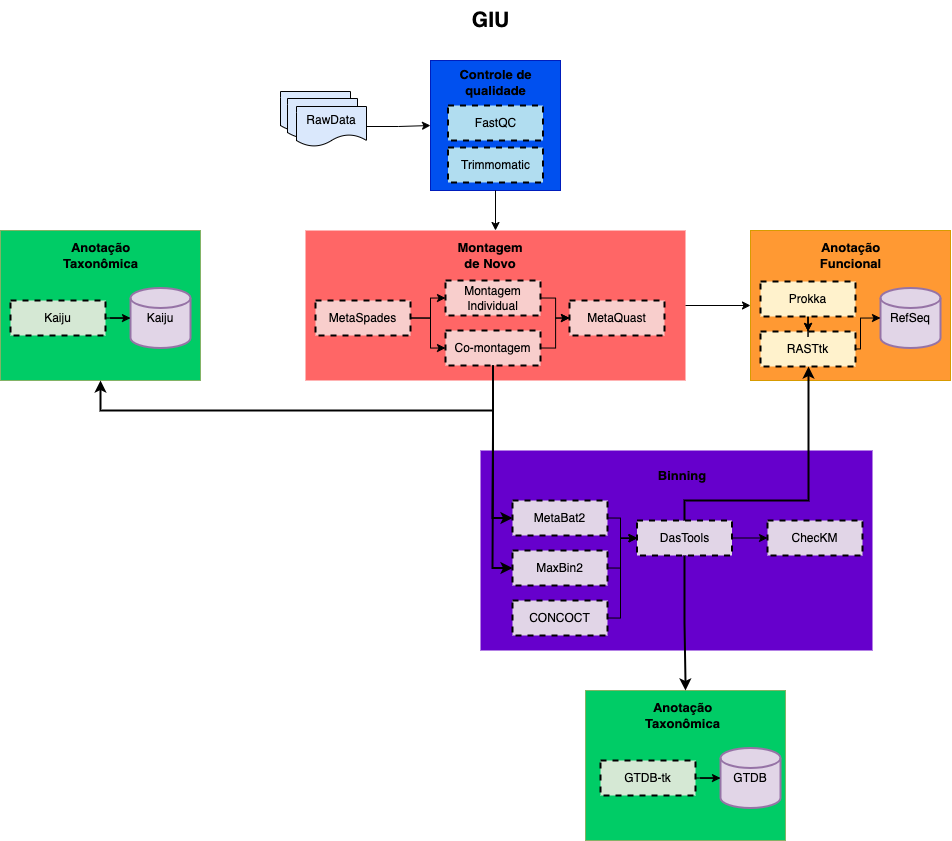

The diagram above was exported from draw.io. Its source (the exported page's mxGraphModel, read from the mxfile embedded in the PNG):
<mxGraphModel dx="2783" dy="998" grid="1" gridSize="10" guides="1" tooltips="1" connect="1" arrows="1" fold="1" page="1" pageScale="1" pageWidth="827" pageHeight="1169" math="0" shadow="0">
  <root>
    <mxCell id="0" />
    <mxCell id="1" parent="0" />
    <mxCell id="2" value="" style="group" vertex="1" connectable="0" parent="1">
      <mxGeometry x="-147" y="640" width="950" height="840" as="geometry" />
    </mxCell>
    <mxCell id="3" value="GIU" style="text;html=1;align=center;verticalAlign=middle;resizable=0;points=[];autosize=1;strokeColor=none;fillColor=none;fontSize=21;fontStyle=1" vertex="1" parent="2">
      <mxGeometry x="460" width="60" height="40" as="geometry" />
    </mxCell>
    <mxCell id="4" value="" style="group" vertex="1" connectable="0" parent="2">
      <mxGeometry y="60" width="950" height="590" as="geometry" />
    </mxCell>
    <mxCell id="5" value="RawData" style="shape=document;whiteSpace=wrap;html=1;boundedLbl=1;fillColor=#dae8fc;strokeColor=#000000;" vertex="1" parent="4">
      <mxGeometry x="280" y="31" width="70" height="40" as="geometry" />
    </mxCell>
    <mxCell id="6" value="RawData" style="shape=document;whiteSpace=wrap;html=1;boundedLbl=1;fillColor=#dae8fc;strokeColor=#000000;" vertex="1" parent="4">
      <mxGeometry x="287" y="38" width="70" height="40" as="geometry" />
    </mxCell>
    <mxCell id="7" value="RawData" style="shape=document;whiteSpace=wrap;html=1;boundedLbl=1;fillColor=#dae8fc;strokeColor=#000000;" vertex="1" parent="4">
      <mxGeometry x="296" y="46" width="70" height="40" as="geometry" />
    </mxCell>
    <mxCell id="8" value="" style="whiteSpace=wrap;html=1;aspect=fixed;fillColor=#0050ef;fontColor=#ffffff;strokeColor=#001DBC;" vertex="1" parent="4">
      <mxGeometry x="430" width="130" height="130" as="geometry" />
    </mxCell>
    <mxCell id="9" style="edgeStyle=orthogonalEdgeStyle;rounded=0;orthogonalLoop=1;jettySize=auto;html=1;exitX=1;exitY=0.5;exitDx=0;exitDy=0;entryX=0;entryY=0.5;entryDx=0;entryDy=0;" edge="1" parent="4" source="7" target="8">
      <mxGeometry relative="1" as="geometry" />
    </mxCell>
    <mxCell id="10" value="FastQC" style="rounded=0;whiteSpace=wrap;html=1;fillColor=#b1ddf0;strokeColor=#000000;dashed=1;strokeWidth=2;" vertex="1" parent="4">
      <mxGeometry x="447.5" y="45" width="95" height="35" as="geometry" />
    </mxCell>
    <mxCell id="11" value="Trimmomatic" style="rounded=0;whiteSpace=wrap;html=1;fillColor=#b1ddf0;strokeColor=#000000;dashed=1;strokeWidth=2;" vertex="1" parent="4">
      <mxGeometry x="447.5" y="87" width="95" height="35" as="geometry" />
    </mxCell>
    <mxCell id="12" value="Controle de qualidade" style="text;html=1;strokeColor=none;fillColor=none;align=center;verticalAlign=middle;whiteSpace=wrap;rounded=0;fontStyle=1;fontSize=13;" vertex="1" parent="4">
      <mxGeometry x="457.5" y="7" width="75" height="30" as="geometry" />
    </mxCell>
    <mxCell id="13" value="" style="rounded=0;whiteSpace=wrap;html=1;fillColor=#FF6666;gradientColor=none;strokeColor=none;" vertex="1" parent="4">
      <mxGeometry x="305" y="170" width="380" height="150" as="geometry" />
    </mxCell>
    <mxCell id="14" style="edgeStyle=orthogonalEdgeStyle;rounded=0;orthogonalLoop=1;jettySize=auto;html=1;exitX=0.5;exitY=1;exitDx=0;exitDy=0;entryX=0.5;entryY=0;entryDx=0;entryDy=0;" edge="1" parent="4" source="8" target="13">
      <mxGeometry relative="1" as="geometry" />
    </mxCell>
    <mxCell id="15" value="Montagem de Novo" style="text;html=1;strokeColor=none;fillColor=none;align=center;verticalAlign=middle;whiteSpace=wrap;rounded=0;fontStyle=1;fontSize=13;" vertex="1" parent="4">
      <mxGeometry x="460" y="180" width="60" height="30" as="geometry" />
    </mxCell>
    <mxCell id="16" value="Montagem Individual" style="rounded=0;whiteSpace=wrap;html=1;fillColor=#f8cecc;strokeColor=#000000;dashed=1;strokeWidth=2;gradientColor=none;" vertex="1" parent="4">
      <mxGeometry x="445" y="220" width="95" height="35" as="geometry" />
    </mxCell>
    <mxCell id="17" style="edgeStyle=orthogonalEdgeStyle;rounded=0;orthogonalLoop=1;jettySize=auto;html=1;exitX=0.5;exitY=1;exitDx=0;exitDy=0;entryX=0;entryY=0.5;entryDx=0;entryDy=0;" edge="1" parent="4" source="18" target="53">
      <mxGeometry relative="1" as="geometry" />
    </mxCell>
    <mxCell id="18" value="Co-montagem" style="rounded=0;whiteSpace=wrap;html=1;fillColor=#f8cecc;strokeColor=#000000;dashed=1;strokeWidth=2;gradientColor=none;" vertex="1" parent="4">
      <mxGeometry x="445" y="270" width="95" height="35" as="geometry" />
    </mxCell>
    <mxCell id="19" value="MetaQuast" style="rounded=0;whiteSpace=wrap;html=1;fillColor=#f8cecc;strokeColor=#000000;dashed=1;strokeWidth=2;gradientColor=none;" vertex="1" parent="4">
      <mxGeometry x="569" y="240" width="95" height="35" as="geometry" />
    </mxCell>
    <mxCell id="20" style="edgeStyle=orthogonalEdgeStyle;rounded=0;orthogonalLoop=1;jettySize=auto;html=1;exitX=1;exitY=0.5;exitDx=0;exitDy=0;entryX=0;entryY=0.5;entryDx=0;entryDy=0;" edge="1" parent="4" source="16" target="19">
      <mxGeometry relative="1" as="geometry">
        <Array as="points">
          <mxPoint x="555" y="238" />
          <mxPoint x="555" y="258" />
        </Array>
      </mxGeometry>
    </mxCell>
    <mxCell id="21" style="edgeStyle=orthogonalEdgeStyle;rounded=0;orthogonalLoop=1;jettySize=auto;html=1;exitX=1;exitY=0.5;exitDx=0;exitDy=0;entryX=0;entryY=0.5;entryDx=0;entryDy=0;" edge="1" parent="4" source="18" target="19">
      <mxGeometry relative="1" as="geometry">
        <Array as="points">
          <mxPoint x="555" y="288" />
          <mxPoint x="555" y="258" />
        </Array>
      </mxGeometry>
    </mxCell>
    <mxCell id="22" style="edgeStyle=orthogonalEdgeStyle;rounded=0;orthogonalLoop=1;jettySize=auto;html=1;exitX=1;exitY=0.5;exitDx=0;exitDy=0;entryX=0;entryY=0.5;entryDx=0;entryDy=0;" edge="1" parent="4" source="24" target="16">
      <mxGeometry relative="1" as="geometry" />
    </mxCell>
    <mxCell id="23" style="edgeStyle=orthogonalEdgeStyle;rounded=0;orthogonalLoop=1;jettySize=auto;html=1;exitX=1;exitY=0.5;exitDx=0;exitDy=0;entryX=0;entryY=0.5;entryDx=0;entryDy=0;" edge="1" parent="4" source="24" target="18">
      <mxGeometry relative="1" as="geometry" />
    </mxCell>
    <mxCell id="24" value="MetaSpades" style="rounded=0;whiteSpace=wrap;html=1;fillColor=#f8cecc;strokeColor=#000000;dashed=1;strokeWidth=2;gradientColor=none;" vertex="1" parent="4">
      <mxGeometry x="315" y="240" width="95" height="35" as="geometry" />
    </mxCell>
    <mxCell id="25" value="" style="whiteSpace=wrap;html=1;fillColor=#FF9933;strokeColor=#d79b00;gradientColor=none;" vertex="1" parent="4">
      <mxGeometry x="750" y="170" width="200" height="150" as="geometry" />
    </mxCell>
    <mxCell id="26" style="edgeStyle=orthogonalEdgeStyle;rounded=0;orthogonalLoop=1;jettySize=auto;html=1;exitX=1;exitY=0.5;exitDx=0;exitDy=0;entryX=0;entryY=0.5;entryDx=0;entryDy=0;" edge="1" parent="4" source="13" target="25">
      <mxGeometry relative="1" as="geometry" />
    </mxCell>
    <mxCell id="27" value="Anotação Funcional" style="text;html=1;strokeColor=none;fillColor=none;align=center;verticalAlign=middle;whiteSpace=wrap;rounded=0;fontStyle=1;fontSize=13;" vertex="1" parent="4">
      <mxGeometry x="812.5" y="180" width="75" height="30" as="geometry" />
    </mxCell>
    <mxCell id="28" value="RASTtk" style="rounded=0;whiteSpace=wrap;html=1;fillColor=#fff2cc;strokeColor=#000000;dashed=1;strokeWidth=2;gradientColor=none;" vertex="1" parent="4">
      <mxGeometry x="760" y="271" width="95" height="35" as="geometry" />
    </mxCell>
    <mxCell id="29" value="RefSeq" style="strokeWidth=2;html=1;shape=mxgraph.flowchart.database;whiteSpace=wrap;fillColor=#e1d5e7;strokeColor=#9673a6;" vertex="1" parent="4">
      <mxGeometry x="880" y="227.5" width="60" height="60" as="geometry" />
    </mxCell>
    <mxCell id="30" style="edgeStyle=orthogonalEdgeStyle;rounded=0;orthogonalLoop=1;jettySize=auto;html=1;exitX=0.5;exitY=1;exitDx=0;exitDy=0;entryX=0.5;entryY=0;entryDx=0;entryDy=0;" edge="1" parent="4" source="32" target="28">
      <mxGeometry relative="1" as="geometry" />
    </mxCell>
    <mxCell id="31" value="" style="edgeStyle=orthogonalEdgeStyle;rounded=0;orthogonalLoop=1;jettySize=auto;html=1;" edge="1" parent="4" source="32" target="28">
      <mxGeometry relative="1" as="geometry" />
    </mxCell>
    <mxCell id="32" value="Prokka" style="rounded=0;whiteSpace=wrap;html=1;fillColor=#fff2cc;strokeColor=#000000;dashed=1;strokeWidth=2;gradientColor=none;" vertex="1" parent="4">
      <mxGeometry x="760" y="221" width="95" height="35" as="geometry" />
    </mxCell>
    <mxCell id="33" style="edgeStyle=orthogonalEdgeStyle;rounded=0;orthogonalLoop=1;jettySize=auto;html=1;exitX=1;exitY=0.5;exitDx=0;exitDy=0;entryX=0;entryY=0.5;entryDx=0;entryDy=0;entryPerimeter=0;" edge="1" parent="4" source="28" target="29">
      <mxGeometry relative="1" as="geometry">
        <Array as="points">
          <mxPoint x="860" y="289" />
          <mxPoint x="860" y="258" />
        </Array>
      </mxGeometry>
    </mxCell>
    <mxCell id="34" value="" style="whiteSpace=wrap;html=1;fillColor=#00CC66;strokeColor=#82b366;gradientColor=none;" vertex="1" parent="4">
      <mxGeometry y="170" width="200" height="150" as="geometry" />
    </mxCell>
    <mxCell id="35" style="edgeStyle=orthogonalEdgeStyle;rounded=0;orthogonalLoop=1;jettySize=auto;html=1;exitX=0.5;exitY=1;exitDx=0;exitDy=0;entryX=0.5;entryY=1;entryDx=0;entryDy=0;strokeWidth=2;" edge="1" parent="4" source="18" target="34">
      <mxGeometry relative="1" as="geometry">
        <Array as="points">
          <mxPoint x="493" y="350" />
          <mxPoint x="100" y="350" />
        </Array>
      </mxGeometry>
    </mxCell>
    <mxCell id="36" value="Anotação Taxonômica" style="text;html=1;strokeColor=none;fillColor=none;align=center;verticalAlign=middle;whiteSpace=wrap;rounded=0;fontStyle=1;fontSize=13;" vertex="1" parent="4">
      <mxGeometry x="62.5" y="180" width="75" height="30" as="geometry" />
    </mxCell>
    <mxCell id="37" value="Kaiju" style="rounded=0;whiteSpace=wrap;html=1;fillColor=#d5e8d4;strokeColor=#000000;dashed=1;strokeWidth=2;gradientColor=none;" vertex="1" parent="4">
      <mxGeometry x="10" y="240" width="95" height="35" as="geometry" />
    </mxCell>
    <mxCell id="38" value="Kaiju" style="strokeWidth=2;html=1;shape=mxgraph.flowchart.database;whiteSpace=wrap;fillColor=#e1d5e7;strokeColor=#9673a6;" vertex="1" parent="4">
      <mxGeometry x="130" y="227.5" width="60" height="60" as="geometry" />
    </mxCell>
    <mxCell id="39" style="edgeStyle=orthogonalEdgeStyle;rounded=0;orthogonalLoop=1;jettySize=auto;html=1;exitX=1;exitY=0.5;exitDx=0;exitDy=0;" edge="1" parent="4" source="37" target="38">
      <mxGeometry relative="1" as="geometry" />
    </mxCell>
    <mxCell id="40" value="" style="rounded=0;whiteSpace=wrap;html=1;fillColor=#6600CC;gradientColor=none;strokeColor=none;" vertex="1" parent="4">
      <mxGeometry x="480" y="390" width="392" height="200" as="geometry" />
    </mxCell>
    <mxCell id="41" value="Binning" style="text;html=1;strokeColor=none;fillColor=none;align=center;verticalAlign=middle;whiteSpace=wrap;rounded=0;fontStyle=1;fontSize=13;" vertex="1" parent="4">
      <mxGeometry x="652" y="400" width="60" height="30" as="geometry" />
    </mxCell>
    <mxCell id="42" value="MetaBat2" style="rounded=0;whiteSpace=wrap;html=1;fillColor=#e1d5e7;strokeColor=#000000;dashed=1;strokeWidth=2;" vertex="1" parent="4">
      <mxGeometry x="512" y="440" width="95" height="35" as="geometry" />
    </mxCell>
    <mxCell id="43" value="MaxBin2" style="rounded=0;whiteSpace=wrap;html=1;fillColor=#e1d5e7;strokeColor=#000000;dashed=1;strokeWidth=2;" vertex="1" parent="4">
      <mxGeometry x="512" y="490" width="95" height="35" as="geometry" />
    </mxCell>
    <mxCell id="44" style="edgeStyle=orthogonalEdgeStyle;rounded=0;orthogonalLoop=1;jettySize=auto;html=1;exitX=0.5;exitY=0;exitDx=0;exitDy=0;strokeWidth=2;" edge="1" parent="4" source="45" target="28">
      <mxGeometry relative="1" as="geometry">
        <Array as="points">
          <mxPoint x="684" y="440" />
          <mxPoint x="808" y="440" />
        </Array>
      </mxGeometry>
    </mxCell>
    <mxCell id="45" value="DasTools" style="rounded=0;whiteSpace=wrap;html=1;fillColor=#e1d5e7;strokeColor=#000000;dashed=1;strokeWidth=2;" vertex="1" parent="4">
      <mxGeometry x="636.5" y="460" width="95" height="35" as="geometry" />
    </mxCell>
    <mxCell id="46" style="edgeStyle=orthogonalEdgeStyle;rounded=0;orthogonalLoop=1;jettySize=auto;html=1;exitX=1;exitY=0.5;exitDx=0;exitDy=0;entryX=0;entryY=0.5;entryDx=0;entryDy=0;" edge="1" parent="4" source="42" target="45">
      <mxGeometry relative="1" as="geometry">
        <Array as="points">
          <mxPoint x="620" y="457" />
          <mxPoint x="620" y="477" />
        </Array>
      </mxGeometry>
    </mxCell>
    <mxCell id="47" value="ChecKM" style="rounded=0;whiteSpace=wrap;html=1;fillColor=#e1d5e7;strokeColor=#000000;dashed=1;strokeWidth=2;" vertex="1" parent="4">
      <mxGeometry x="767" y="460" width="95" height="35" as="geometry" />
    </mxCell>
    <mxCell id="48" style="edgeStyle=orthogonalEdgeStyle;rounded=0;orthogonalLoop=1;jettySize=auto;html=1;exitX=1;exitY=0.5;exitDx=0;exitDy=0;entryX=0;entryY=0.5;entryDx=0;entryDy=0;" edge="1" parent="4" source="43" target="45">
      <mxGeometry relative="1" as="geometry">
        <mxPoint x="640" y="480" as="targetPoint" />
        <Array as="points">
          <mxPoint x="620" y="507" />
          <mxPoint x="620" y="478" />
          <mxPoint x="637" y="478" />
        </Array>
      </mxGeometry>
    </mxCell>
    <mxCell id="49" style="edgeStyle=orthogonalEdgeStyle;rounded=0;orthogonalLoop=1;jettySize=auto;html=1;exitX=0.5;exitY=1;exitDx=0;exitDy=0;entryX=0;entryY=0.5;entryDx=0;entryDy=0;strokeWidth=2;" edge="1" parent="4" source="18" target="42">
      <mxGeometry relative="1" as="geometry" />
    </mxCell>
    <mxCell id="50" style="edgeStyle=orthogonalEdgeStyle;rounded=0;orthogonalLoop=1;jettySize=auto;html=1;exitX=1;exitY=0.5;exitDx=0;exitDy=0;entryX=0;entryY=0.5;entryDx=0;entryDy=0;" edge="1" parent="4" source="45" target="47">
      <mxGeometry relative="1" as="geometry" />
    </mxCell>
    <mxCell id="51" style="edgeStyle=orthogonalEdgeStyle;rounded=0;orthogonalLoop=1;jettySize=auto;html=1;exitX=0.5;exitY=1;exitDx=0;exitDy=0;entryX=0;entryY=0.5;entryDx=0;entryDy=0;strokeWidth=2;" edge="1" parent="4" source="18" target="43">
      <mxGeometry relative="1" as="geometry" />
    </mxCell>
    <mxCell id="52" style="edgeStyle=orthogonalEdgeStyle;rounded=0;orthogonalLoop=1;jettySize=auto;html=1;exitX=1;exitY=0.5;exitDx=0;exitDy=0;entryX=0;entryY=0.5;entryDx=0;entryDy=0;" edge="1" parent="4" source="53" target="45">
      <mxGeometry relative="1" as="geometry">
        <Array as="points">
          <mxPoint x="620" y="557" />
          <mxPoint x="620" y="477" />
        </Array>
      </mxGeometry>
    </mxCell>
    <mxCell id="53" value="CONCOCT" style="rounded=0;whiteSpace=wrap;html=1;fillColor=#e1d5e7;strokeColor=#000000;dashed=1;strokeWidth=2;" vertex="1" parent="4">
      <mxGeometry x="512" y="540" width="95" height="35" as="geometry" />
    </mxCell>
    <mxCell id="54" value="" style="whiteSpace=wrap;html=1;fillColor=#00CC66;strokeColor=#82b366;gradientColor=none;" vertex="1" parent="2">
      <mxGeometry x="585" y="690" width="200" height="150" as="geometry" />
    </mxCell>
    <mxCell id="55" value="Anotação Taxonômica" style="text;html=1;strokeColor=none;fillColor=none;align=center;verticalAlign=middle;whiteSpace=wrap;rounded=0;fontStyle=1;fontSize=13;" vertex="1" parent="2">
      <mxGeometry x="644.5" y="700" width="75" height="30" as="geometry" />
    </mxCell>
    <mxCell id="56" value="GTDB-tk" style="rounded=0;whiteSpace=wrap;html=1;fillColor=#d5e8d4;strokeColor=#000000;dashed=1;strokeWidth=2;gradientColor=none;" vertex="1" parent="2">
      <mxGeometry x="600" y="760" width="95" height="35" as="geometry" />
    </mxCell>
    <mxCell id="57" value="GTDB" style="strokeWidth=2;html=1;shape=mxgraph.flowchart.database;whiteSpace=wrap;fillColor=#e1d5e7;strokeColor=#9673a6;" vertex="1" parent="2">
      <mxGeometry x="720" y="747.5" width="60" height="60" as="geometry" />
    </mxCell>
    <mxCell id="58" style="edgeStyle=orthogonalEdgeStyle;rounded=0;orthogonalLoop=1;jettySize=auto;html=1;exitX=1;exitY=0.5;exitDx=0;exitDy=0;" edge="1" parent="2" source="56" target="57">
      <mxGeometry relative="1" as="geometry" />
    </mxCell>
    <mxCell id="59" style="edgeStyle=orthogonalEdgeStyle;rounded=0;orthogonalLoop=1;jettySize=auto;html=1;exitX=0.5;exitY=1;exitDx=0;exitDy=0;entryX=0.5;entryY=0;entryDx=0;entryDy=0;strokeWidth=2;" edge="1" parent="2" source="45" target="54">
      <mxGeometry relative="1" as="geometry" />
    </mxCell>
  </root>
</mxGraphModel>